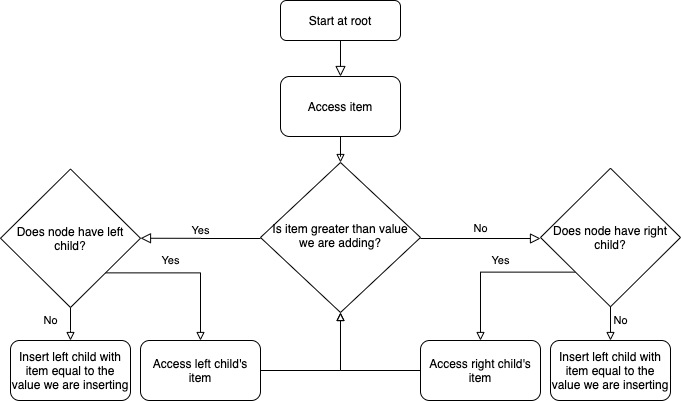

The diagram above was exported from draw.io. Its source (the exported page's mxGraphModel, read from the mxfile embedded in the PNG):
<mxGraphModel dx="387" dy="334" grid="1" gridSize="10" guides="1" tooltips="1" connect="1" arrows="1" fold="1" page="1" pageScale="1" pageWidth="827" pageHeight="1169" math="0" shadow="0">
  <root>
    <mxCell id="WIyWlLk6GJQsqaUBKTNV-0" />
    <mxCell id="WIyWlLk6GJQsqaUBKTNV-1" parent="WIyWlLk6GJQsqaUBKTNV-0" />
    <mxCell id="WIyWlLk6GJQsqaUBKTNV-2" value="" style="rounded=0;html=1;jettySize=auto;orthogonalLoop=1;fontSize=11;endArrow=block;endFill=0;endSize=8;strokeWidth=1;shadow=0;labelBackgroundColor=none;edgeStyle=orthogonalEdgeStyle;" parent="WIyWlLk6GJQsqaUBKTNV-1" source="WIyWlLk6GJQsqaUBKTNV-3" target="c72IXrJTFlRBVtd9L66r-0" edge="1">
      <mxGeometry relative="1" as="geometry" />
    </mxCell>
    <mxCell id="WIyWlLk6GJQsqaUBKTNV-3" value="Start at root" style="rounded=1;whiteSpace=wrap;html=1;fontSize=12;glass=0;strokeWidth=1;shadow=0;" parent="WIyWlLk6GJQsqaUBKTNV-1" vertex="1">
      <mxGeometry x="320" width="120" height="40" as="geometry" />
    </mxCell>
    <mxCell id="WIyWlLk6GJQsqaUBKTNV-4" value="Yes" style="rounded=0;html=1;jettySize=auto;orthogonalLoop=1;fontSize=11;endArrow=block;endFill=0;endSize=8;strokeWidth=1;shadow=0;labelBackgroundColor=none;edgeStyle=orthogonalEdgeStyle;entryX=1;entryY=0.5;entryDx=0;entryDy=0;" parent="WIyWlLk6GJQsqaUBKTNV-1" target="c72IXrJTFlRBVtd9L66r-3" edge="1">
      <mxGeometry x="0.0019" y="-8" relative="1" as="geometry">
        <mxPoint as="offset" />
        <mxPoint x="300" y="238" as="sourcePoint" />
        <mxPoint x="180" y="238" as="targetPoint" />
      </mxGeometry>
    </mxCell>
    <mxCell id="WIyWlLk6GJQsqaUBKTNV-5" value="No" style="edgeStyle=orthogonalEdgeStyle;rounded=0;html=1;jettySize=auto;orthogonalLoop=1;fontSize=11;endArrow=block;endFill=0;endSize=8;strokeWidth=1;shadow=0;labelBackgroundColor=none;" parent="WIyWlLk6GJQsqaUBKTNV-1" edge="1">
      <mxGeometry y="10" relative="1" as="geometry">
        <mxPoint as="offset" />
        <mxPoint x="460" y="238" as="sourcePoint" />
        <mxPoint x="580" y="238" as="targetPoint" />
      </mxGeometry>
    </mxCell>
    <mxCell id="WIyWlLk6GJQsqaUBKTNV-6" value="Is item greater than value we are adding?" style="rhombus;whiteSpace=wrap;html=1;shadow=0;fontFamily=Helvetica;fontSize=12;align=center;strokeWidth=1;spacing=6;spacingTop=-4;" parent="WIyWlLk6GJQsqaUBKTNV-1" vertex="1">
      <mxGeometry x="300" y="162" width="160" height="150" as="geometry" />
    </mxCell>
    <mxCell id="c72IXrJTFlRBVtd9L66r-1" style="edgeStyle=orthogonalEdgeStyle;rounded=0;orthogonalLoop=1;jettySize=auto;html=1;exitX=0.5;exitY=1;exitDx=0;exitDy=0;endArrow=block;endFill=0;" edge="1" parent="WIyWlLk6GJQsqaUBKTNV-1" source="c72IXrJTFlRBVtd9L66r-0" target="WIyWlLk6GJQsqaUBKTNV-6">
      <mxGeometry relative="1" as="geometry" />
    </mxCell>
    <mxCell id="c72IXrJTFlRBVtd9L66r-0" value="Access item" style="rounded=1;whiteSpace=wrap;html=1;" vertex="1" parent="WIyWlLk6GJQsqaUBKTNV-1">
      <mxGeometry x="320" y="76" width="120" height="60" as="geometry" />
    </mxCell>
    <mxCell id="c72IXrJTFlRBVtd9L66r-8" value="Yes" style="edgeStyle=orthogonalEdgeStyle;rounded=0;orthogonalLoop=1;jettySize=auto;html=1;exitX=0;exitY=1;exitDx=0;exitDy=0;entryX=0.5;entryY=0;entryDx=0;entryDy=0;endArrow=block;endFill=0;" edge="1" parent="WIyWlLk6GJQsqaUBKTNV-1" source="c72IXrJTFlRBVtd9L66r-2" target="c72IXrJTFlRBVtd9L66r-6">
      <mxGeometry x="-0.0819" y="-12" relative="1" as="geometry">
        <Array as="points">
          <mxPoint x="520" y="272" />
        </Array>
        <mxPoint as="offset" />
      </mxGeometry>
    </mxCell>
    <mxCell id="c72IXrJTFlRBVtd9L66r-17" value="No" style="edgeStyle=orthogonalEdgeStyle;rounded=0;orthogonalLoop=1;jettySize=auto;html=1;exitX=0.5;exitY=1;exitDx=0;exitDy=0;entryX=0.5;entryY=0;entryDx=0;entryDy=0;endArrow=block;endFill=0;" edge="1" parent="WIyWlLk6GJQsqaUBKTNV-1" source="c72IXrJTFlRBVtd9L66r-2" target="c72IXrJTFlRBVtd9L66r-15">
      <mxGeometry x="-0.1852" y="10" relative="1" as="geometry">
        <mxPoint as="offset" />
      </mxGeometry>
    </mxCell>
    <mxCell id="c72IXrJTFlRBVtd9L66r-2" value="Does node have right child?" style="rhombus;whiteSpace=wrap;html=1;" vertex="1" parent="WIyWlLk6GJQsqaUBKTNV-1">
      <mxGeometry x="580" y="167.75" width="140" height="138.5" as="geometry" />
    </mxCell>
    <mxCell id="c72IXrJTFlRBVtd9L66r-7" value="Yes" style="edgeStyle=orthogonalEdgeStyle;rounded=0;orthogonalLoop=1;jettySize=auto;html=1;exitX=1;exitY=1;exitDx=0;exitDy=0;entryX=0.5;entryY=0;entryDx=0;entryDy=0;endArrow=block;endFill=0;" edge="1" parent="WIyWlLk6GJQsqaUBKTNV-1" source="c72IXrJTFlRBVtd9L66r-3" target="c72IXrJTFlRBVtd9L66r-4">
      <mxGeometry x="-0.2006" y="12" relative="1" as="geometry">
        <Array as="points">
          <mxPoint x="240" y="272" />
        </Array>
        <mxPoint as="offset" />
      </mxGeometry>
    </mxCell>
    <mxCell id="c72IXrJTFlRBVtd9L66r-14" value="No" style="edgeStyle=orthogonalEdgeStyle;rounded=0;orthogonalLoop=1;jettySize=auto;html=1;exitX=0.5;exitY=1;exitDx=0;exitDy=0;entryX=0.5;entryY=0;entryDx=0;entryDy=0;endArrow=block;endFill=0;" edge="1" parent="WIyWlLk6GJQsqaUBKTNV-1" source="c72IXrJTFlRBVtd9L66r-3" target="c72IXrJTFlRBVtd9L66r-13">
      <mxGeometry x="0.3939" y="-22" relative="1" as="geometry">
        <Array as="points">
          <mxPoint x="110" y="330" />
          <mxPoint x="110" y="330" />
        </Array>
        <mxPoint x="2" y="-10" as="offset" />
      </mxGeometry>
    </mxCell>
    <mxCell id="c72IXrJTFlRBVtd9L66r-3" value="Does node have left child?" style="rhombus;whiteSpace=wrap;html=1;" vertex="1" parent="WIyWlLk6GJQsqaUBKTNV-1">
      <mxGeometry x="40" y="168.5" width="140" height="138.5" as="geometry" />
    </mxCell>
    <mxCell id="c72IXrJTFlRBVtd9L66r-10" style="edgeStyle=orthogonalEdgeStyle;rounded=0;orthogonalLoop=1;jettySize=auto;html=1;exitX=1;exitY=0.5;exitDx=0;exitDy=0;entryX=0.5;entryY=1;entryDx=0;entryDy=0;endArrow=block;endFill=0;" edge="1" parent="WIyWlLk6GJQsqaUBKTNV-1" source="c72IXrJTFlRBVtd9L66r-4" target="WIyWlLk6GJQsqaUBKTNV-6">
      <mxGeometry relative="1" as="geometry" />
    </mxCell>
    <mxCell id="c72IXrJTFlRBVtd9L66r-4" value="Access left child's item" style="rounded=1;whiteSpace=wrap;html=1;" vertex="1" parent="WIyWlLk6GJQsqaUBKTNV-1">
      <mxGeometry x="180" y="340" width="120" height="60" as="geometry" />
    </mxCell>
    <mxCell id="c72IXrJTFlRBVtd9L66r-12" style="edgeStyle=orthogonalEdgeStyle;rounded=0;orthogonalLoop=1;jettySize=auto;html=1;exitX=0;exitY=0.5;exitDx=0;exitDy=0;entryX=0.5;entryY=1;entryDx=0;entryDy=0;endArrow=block;endFill=0;" edge="1" parent="WIyWlLk6GJQsqaUBKTNV-1" source="c72IXrJTFlRBVtd9L66r-6" target="WIyWlLk6GJQsqaUBKTNV-6">
      <mxGeometry relative="1" as="geometry" />
    </mxCell>
    <mxCell id="c72IXrJTFlRBVtd9L66r-6" value="Access right child's item" style="rounded=1;whiteSpace=wrap;html=1;" vertex="1" parent="WIyWlLk6GJQsqaUBKTNV-1">
      <mxGeometry x="460" y="340" width="120" height="60" as="geometry" />
    </mxCell>
    <mxCell id="c72IXrJTFlRBVtd9L66r-13" value="Insert left child with item equal to the value we are inserting" style="rounded=1;whiteSpace=wrap;html=1;" vertex="1" parent="WIyWlLk6GJQsqaUBKTNV-1">
      <mxGeometry x="50" y="340" width="120" height="60" as="geometry" />
    </mxCell>
    <mxCell id="c72IXrJTFlRBVtd9L66r-15" value="Insert left child with item equal to the value we are inserting" style="rounded=1;whiteSpace=wrap;html=1;" vertex="1" parent="WIyWlLk6GJQsqaUBKTNV-1">
      <mxGeometry x="590" y="340" width="120" height="60" as="geometry" />
    </mxCell>
  </root>
</mxGraphModel>